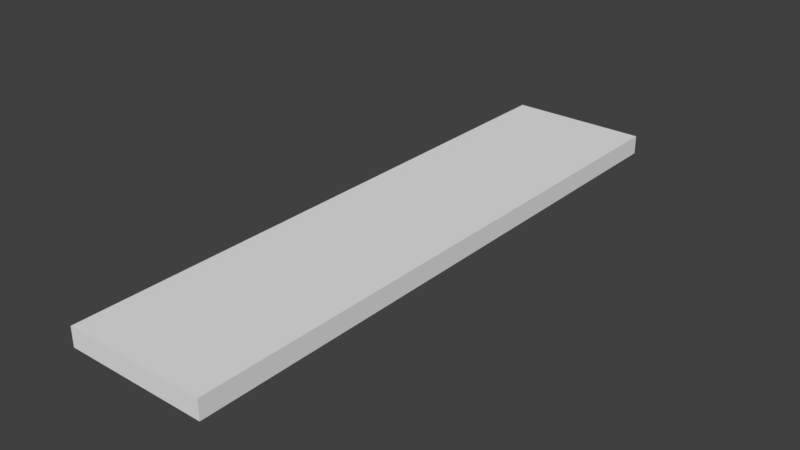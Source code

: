 # Source: Shelf.blend  (saved by Blender 2.80.75; exported with 4.5.12 LTS)
import bpy
from mathutils import Matrix  # noqa: F401  (used for matrix-valued properties, if any)

bpy.ops.wm.read_factory_settings(use_empty=True)
scene = bpy.context.scene
scene.name = 'Scene'

# ---- collections
col_collection_1 = bpy.data.collections.new('Collection 1'); scene.collection.children.link(col_collection_1)

# ---- materials (node trees are filled in below, after node groups)
mat_shelf = bpy.data.materials.new('Shelf')
mat_shelf.alpha_threshold = 0.0
mat_shelf.use_transparent_shadow = False
mat_shelf.roughness = 0.5
mat_shelf.line_color = (0.0, 0.0, 0.0, 1.0)

# ---- material node trees

# ---- world
world_world = bpy.data.worlds.new('World'); scene.world = world_world
world_world.color = (0.05088, 0.05088, 0.05088)
world_world.use_sun_shadow = False
world_world.sun_shadow_jitter_overblur = 0.0
world_world.cycles.sampling_method = 'MANUAL'

# ---- meshes
me_cube = bpy.data.meshes.new('Cube')
me_cube.from_pydata([(0.5243, 2.2, -0.03818), (0.5243, -2.2, -0.03818), (-0.5243, -2.2, -0.03818), (-0.5243, 2.2, -0.03818), (0.5243, 2.2, 0.103), (0.5243, -2.2, 0.103), (-0.5243, -2.2, 0.103), (-0.5243, 2.2, 0.103)], [], [(0, 1, 2, 3), (4, 7, 6, 5), (0, 4, 5, 1), (1, 5, 6, 2), (2, 6, 7, 3), (4, 0, 3, 7)])
me_cube.materials.append(mat_shelf)
me_cube.use_remesh_preserve_volume = False
me_cube.use_remesh_preserve_attributes = False
me_cube.use_mirror_vertex_groups = False
me_cube.update()

# ---- objects
ob_shelf = bpy.data.objects.new('Shelf', me_cube)

# ---- transforms, parenting, visibility, modifiers, constraints
ob_shelf.location = (-0.4757, -2.98e-08, 0.0)
ob_shelf.lock_rotations_4d = False
ob_shelf.empty_display_type = 'ARROWS'
ob_shelf.lineart.crease_threshold = 0.0

# ---- collection membership
col_collection_1.objects.link(ob_shelf)

# ---- scene / render settings (as saved in the file)
scene.frame_start = 1; scene.frame_end = 250; scene.frame_set(1)
scene.render.engine = 'BLENDER_EEVEE_NEXT'
scene.render.resolution_percentage = 50
scene.render.dither_intensity = 0.0
scene.cycles.use_denoising = False
scene.cycles.samples = 128
scene.cycles.sampling_pattern = 'TABULATED_SOBOL'
scene.cycles.light_sampling_threshold = 0.0
scene.cycles.use_adaptive_sampling = False
scene.cycles.use_light_tree = False
scene.cycles.blur_glossy = 0.0
scene.cycles.sample_clamp_indirect = 0.0
scene.view_settings.view_transform = 'Standard'
bpy.context.view_layer.update()

# ---- added for rendering (the .blend has no active camera and no usable light): camera, sun
cam_auto = bpy.data.cameras.new('AutoCamera')
cam_auto.lens = 50.0
cam_auto.sensor_width = 36.0
cam_auto.clip_end = 1000.0
ob_auto_camera = bpy.data.objects.new('AutoCamera', cam_auto)
scene.collection.objects.link(ob_auto_camera)
ob_auto_camera.location = (3.7107, -5.0237, 3.38154)
ob_auto_camera.rotation_euler = (1.09748, -7.21219e-08, 0.694738)
scene.camera = ob_auto_camera
light_auto_sun = bpy.data.lights.new('AutoSun', 'SUN')
light_auto_sun.energy = 3.0
light_auto_sun.angle = 0.0523599
ob_auto_sun = bpy.data.objects.new('AutoSun', light_auto_sun)
scene.collection.objects.link(ob_auto_sun)
ob_auto_sun.rotation_euler = (0.872665, 0.174533, 0.523599)
bpy.context.view_layer.update()
